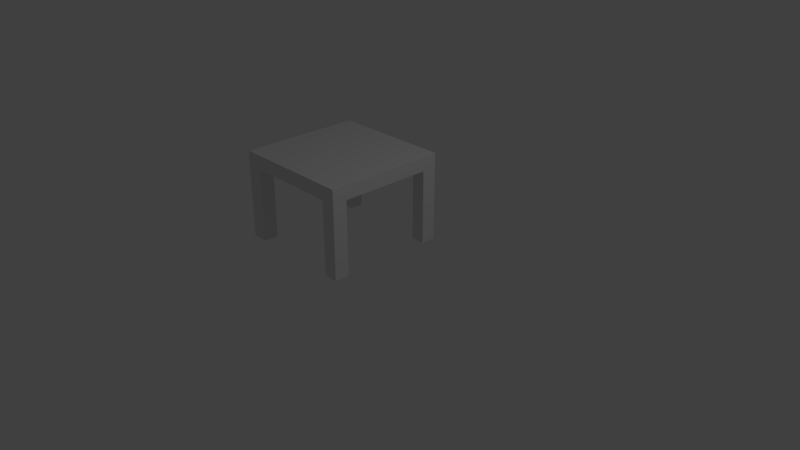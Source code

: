 # Source: Mesa.blend  (saved by Blender 2.78.0; exported with 4.5.12 LTS)
import bpy
from mathutils import Matrix  # noqa: F401  (used for matrix-valued properties, if any)

bpy.ops.wm.read_factory_settings(use_empty=True)
scene = bpy.context.scene
scene.name = 'Scene'

# ---- collections
col_collection_1 = bpy.data.collections.new('Collection 1'); scene.collection.children.link(col_collection_1)

# ---- materials (node trees are filled in below, after node groups)
mat_material = bpy.data.materials.new('Material')
mat_material.alpha_threshold = 0.0
mat_material.use_transparent_shadow = False
mat_material.roughness = 0.5
mat_material.line_color = (0.0, 0.0, 0.0, 1.0)

# ---- material node trees

# ---- world
world_world = bpy.data.worlds.new('World'); scene.world = world_world
world_world.color = (0.05088, 0.05088, 0.05088)
world_world.use_sun_shadow = False
world_world.sun_shadow_jitter_overblur = 0.0
world_world.cycles.sampling_method = 'MANUAL'

# ---- cameras
cam_camera = bpy.data.cameras.new('Camera')
cam_camera.clip_end = 100.0
cam_camera.lens = 35.0
cam_camera.sensor_width = 32.0
cam_camera.sensor_height = 18.0
cam_camera.ortho_scale = 7.314
cam_camera.dof.focus_distance = 0.0
cam_camera.dof.aperture_fstop = 128.0

# ---- lights
light_lamp = bpy.data.lights.new('Lamp', 'POINT')
light_lamp.transmission_factor = 0.0
light_lamp.cutoff_distance = 30.0
light_lamp.energy = 100.0
light_lamp.shadow_buffer_clip_start = 1.001
light_lamp.shadow_soft_size = 0.1
light_lamp.shadow_maximum_resolution = 0.006
light_lamp.use_absolute_resolution = True

# ---- meshes
me_cube = bpy.data.meshes.new('Cube')
me_cube.from_pydata([(1.0, 1.0, -1.0), (1.0, -1.0, -1.0), (-1.0, -1.0, -1.0), (-1.0, 1.0, -1.0), (0.9906, 1.0, 1.0), (1.0, -1.0, 1.0), (-1.0, -1.0, 1.0), (-1.0, 1.0, 1.0), (-0.7693, 1.0, -1.0), (-0.7693, -1.0, -1.0), (-0.7786, 1.0, 1.0), (-0.7693, -1.0, 1.0), (0.7359, 1.0, -1.0), (0.7359, -1.0, -1.0), (0.7266, 1.0, 1.0), (0.7359, -1.0, 1.0), (1.0, -0.7588, -1.0), (-1.0, -0.7588, -1.0), (1.0, -0.7588, 1.0), (-1.0, -0.7588, 1.0), (-0.7693, -0.7588, 1.0), (-0.7693, -0.7588, -1.0), (0.7359, -0.7588, -1.0), (0.7359, -0.7588, 1.0), (-1.0, 0.7546, -1.0), (-1.0, 0.7546, 1.0), (-0.7693, 0.7546, -1.0), (0.7359, 0.7546, -1.0), (1.0, 0.7546, -1.0), (0.9906, 0.7546, 1.0), (-0.7786, 0.7546, 1.0), (0.7266, 0.7546, 1.0), (-0.7693, -0.7588, 11.57), (-1.0, -0.7588, 11.57), (-1.0, -1.0, 11.57), (-0.7693, -1.0, 11.57), (1.0, -0.7588, 11.57), (0.7359, -0.7588, 11.57), (0.7359, -1.0, 11.57), (1.0, -1.0, 11.57), (-0.7786, 1.0, 11.57), (-1.0, 1.0, 11.57), (-1.0, 0.7546, 11.57), (-0.7786, 0.7546, 11.57), (0.9906, 1.0, 11.57), (0.7266, 1.0, 11.57), (0.7266, 0.7546, 11.57), (0.9906, 0.7546, 11.57), (-0.7693, -0.7588, 11.57), (-1.0, -0.7588, 11.57), (-1.0, -1.0, 11.57), (-0.7693, -1.0, 11.57), (1.0, -0.7588, 11.57), (0.7359, -0.7588, 11.57), (0.7359, -1.0, 11.57), (1.0, -1.0, 11.57), (-0.7786, 1.0, 11.57), (-1.0, 1.0, 11.57), (-1.0, 0.7546, 11.57), (-0.7786, 0.7546, 11.57), (0.9906, 1.0, 11.57), (0.7266, 1.0, 11.57), (0.7266, 0.7546, 11.57), (0.9906, 0.7546, 11.57)], [], [(21, 9, 2, 17), (16, 18, 5, 1), (9, 11, 6, 2), (24, 25, 7, 3), (10, 8, 3, 7), (14, 12, 8, 10), (13, 15, 11, 9), (23, 20, 11, 15), (22, 13, 9, 21), (16, 1, 13, 22), (1, 5, 15, 13), (4, 0, 12, 14), (29, 31, 23, 18), (28, 16, 22, 27), (27, 22, 21, 26), (31, 30, 20, 23), (2, 6, 19, 17), (28, 29, 18, 16), (30, 25, 19, 20), (26, 21, 17, 24), (8, 26, 24, 3), (0, 4, 29, 28), (14, 10, 30, 31), (12, 27, 26, 8), (0, 28, 27, 12), (17, 19, 25, 24), (48, 49, 50, 51), (19, 33, 32, 20), (6, 34, 33, 19), (11, 35, 34, 6), (20, 32, 35, 11), (52, 53, 54, 55), (23, 37, 36, 18), (15, 38, 37, 23), (5, 39, 38, 15), (18, 36, 39, 5), (56, 57, 58, 59), (7, 41, 40, 10), (25, 42, 41, 7), (30, 43, 42, 25), (10, 40, 43, 30), (60, 61, 62, 63), (14, 45, 44, 4), (31, 46, 45, 14), (29, 47, 46, 31), (4, 44, 47, 29)])
me_cube.materials.append(mat_material)
me_cube.use_remesh_preserve_volume = False
me_cube.use_remesh_preserve_attributes = False
me_cube.use_mirror_vertex_groups = False
me_cube.update()

# ---- objects
ob_cube = bpy.data.objects.new('Cube', me_cube)
ob_lamp = bpy.data.objects.new('Lamp', light_lamp)
ob_camera = bpy.data.objects.new('Camera', cam_camera)

# ---- transforms, parenting, visibility, modifiers, constraints
ob_cube.location = (-0.9735, 0.3936, 0.9155)
ob_cube.rotation_euler = (0.001745, 3.142, 0.0)
ob_cube.scale = (0.8817, 0.8817, 0.1012)
ob_cube.lock_rotations_4d = False
ob_cube.empty_display_type = 'ARROWS'
ob_cube.lineart.crease_threshold = 0.0
ob_lamp.location = (4.076, 1.005, 5.904)
ob_lamp.rotation_euler = (0.6503, 0.05522, 1.866)
ob_lamp.lock_rotations_4d = False
ob_lamp.empty_display_type = 'ARROWS'
ob_lamp.color = (0.0, 0.0, 0.0, 0.0)
ob_lamp.lineart.crease_threshold = 0.0
ob_camera.location = (7.481, -6.508, 5.344)
ob_camera.rotation_euler = (1.109, 0.0, 0.8149)
ob_camera.lock_rotations_4d = False
ob_camera.empty_display_type = 'ARROWS'
ob_camera.color = (0.0, 0.0, 0.0, 0.0)
ob_camera.display_type = 'WIRE'
ob_camera.lineart.crease_threshold = 0.0

# ---- collection membership
col_collection_1.objects.link(ob_cube)
col_collection_1.objects.link(ob_lamp)
col_collection_1.objects.link(ob_camera)

# ---- scene / render settings (as saved in the file)
scene.camera = ob_camera
scene.frame_start = 1; scene.frame_end = 250; scene.frame_set(1)
scene.render.engine = 'BLENDER_EEVEE_NEXT'
scene.render.resolution_percentage = 50
scene.render.dither_intensity = 0.0
scene.cycles.use_denoising = False
scene.cycles.samples = 128
scene.cycles.sampling_pattern = 'TABULATED_SOBOL'
scene.cycles.light_sampling_threshold = 0.0
scene.cycles.use_adaptive_sampling = False
scene.cycles.use_light_tree = False
scene.cycles.blur_glossy = 0.0
scene.cycles.sample_clamp_indirect = 0.0
scene.view_settings.view_transform = 'Standard'
bpy.context.view_layer.update()
